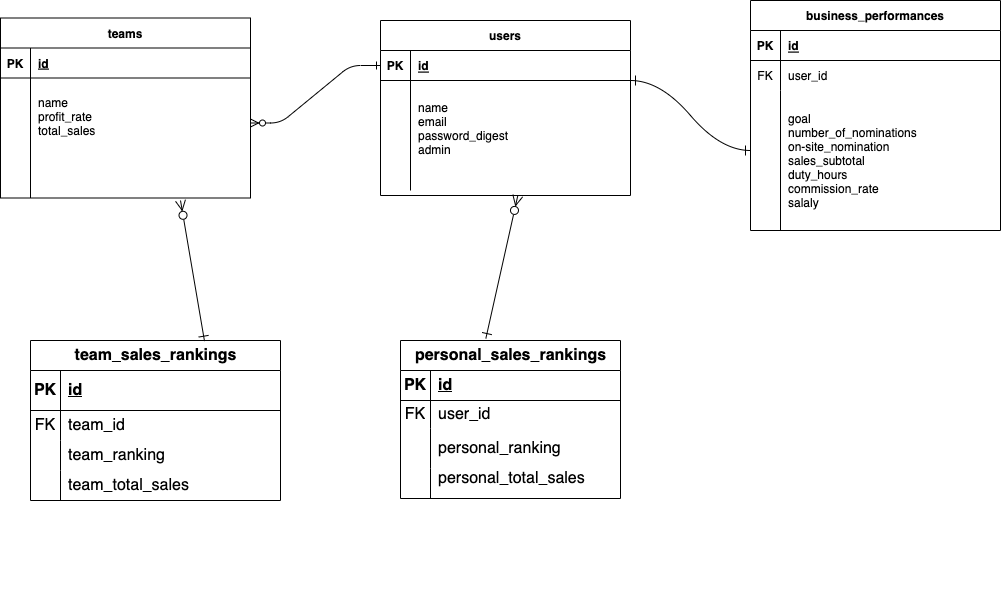

The diagram above was exported from draw.io. Its source (the exported page's mxGraphModel, read from the mxfile embedded in the PNG):
<mxGraphModel dx="1060" dy="740" grid="1" gridSize="10" guides="1" tooltips="1" connect="1" arrows="1" fold="1" page="1" pageScale="1" pageWidth="3300" pageHeight="4681" math="0" shadow="0" extFonts="Permanent Marker^https://fonts.googleapis.com/css?family=Permanent+Marker">
  <root>
    <mxCell id="0" />
    <mxCell id="1" parent="0" />
    <mxCell id="C-vyLk0tnHw3VtMMgP7b-1" value="" style="edgeStyle=entityRelationEdgeStyle;endArrow=ERzeroToMany;startArrow=ERone;endFill=1;startFill=0;" parent="1" source="C-vyLk0tnHw3VtMMgP7b-24" target="C-vyLk0tnHw3VtMMgP7b-6" edge="1">
      <mxGeometry width="100" height="100" relative="1" as="geometry">
        <mxPoint x="340" y="720" as="sourcePoint" />
        <mxPoint x="440" y="620" as="targetPoint" />
      </mxGeometry>
    </mxCell>
    <mxCell id="C-vyLk0tnHw3VtMMgP7b-2" value="teams" style="shape=table;startSize=30;container=1;collapsible=1;childLayout=tableLayout;fixedRows=1;rowLines=0;fontStyle=1;align=center;resizeLast=1;" parent="1" vertex="1">
      <mxGeometry x="100" y="87.5" width="250" height="180" as="geometry" />
    </mxCell>
    <mxCell id="C-vyLk0tnHw3VtMMgP7b-3" value="" style="shape=partialRectangle;collapsible=0;dropTarget=0;pointerEvents=0;fillColor=none;points=[[0,0.5],[1,0.5]];portConstraint=eastwest;top=0;left=0;right=0;bottom=1;" parent="C-vyLk0tnHw3VtMMgP7b-2" vertex="1">
      <mxGeometry y="30" width="250" height="30" as="geometry" />
    </mxCell>
    <mxCell id="C-vyLk0tnHw3VtMMgP7b-4" value="PK" style="shape=partialRectangle;overflow=hidden;connectable=0;fillColor=none;top=0;left=0;bottom=0;right=0;fontStyle=1;" parent="C-vyLk0tnHw3VtMMgP7b-3" vertex="1">
      <mxGeometry width="30" height="30" as="geometry">
        <mxRectangle width="30" height="30" as="alternateBounds" />
      </mxGeometry>
    </mxCell>
    <mxCell id="C-vyLk0tnHw3VtMMgP7b-5" value="id" style="shape=partialRectangle;overflow=hidden;connectable=0;fillColor=none;top=0;left=0;bottom=0;right=0;align=left;spacingLeft=6;fontStyle=5;" parent="C-vyLk0tnHw3VtMMgP7b-3" vertex="1">
      <mxGeometry x="30" width="220" height="30" as="geometry">
        <mxRectangle width="220" height="30" as="alternateBounds" />
      </mxGeometry>
    </mxCell>
    <mxCell id="C-vyLk0tnHw3VtMMgP7b-6" value="" style="shape=partialRectangle;collapsible=0;dropTarget=0;pointerEvents=0;fillColor=none;points=[[0,0.5],[1,0.5]];portConstraint=eastwest;top=0;left=0;right=0;bottom=0;" parent="C-vyLk0tnHw3VtMMgP7b-2" vertex="1">
      <mxGeometry y="60" width="250" height="90" as="geometry" />
    </mxCell>
    <mxCell id="C-vyLk0tnHw3VtMMgP7b-7" value="" style="shape=partialRectangle;overflow=hidden;connectable=0;fillColor=none;top=0;left=0;bottom=0;right=0;" parent="C-vyLk0tnHw3VtMMgP7b-6" vertex="1">
      <mxGeometry width="30" height="90" as="geometry">
        <mxRectangle width="30" height="90" as="alternateBounds" />
      </mxGeometry>
    </mxCell>
    <mxCell id="C-vyLk0tnHw3VtMMgP7b-8" value="name&#10;profit_rate&#10;total_sales&#10;" style="shape=partialRectangle;overflow=hidden;connectable=0;fillColor=none;top=0;left=0;bottom=0;right=0;align=left;spacingLeft=6;" parent="C-vyLk0tnHw3VtMMgP7b-6" vertex="1">
      <mxGeometry x="30" width="220" height="90" as="geometry">
        <mxRectangle width="220" height="90" as="alternateBounds" />
      </mxGeometry>
    </mxCell>
    <mxCell id="C-vyLk0tnHw3VtMMgP7b-9" value="" style="shape=partialRectangle;collapsible=0;dropTarget=0;pointerEvents=0;fillColor=none;points=[[0,0.5],[1,0.5]];portConstraint=eastwest;top=0;left=0;right=0;bottom=0;" parent="C-vyLk0tnHw3VtMMgP7b-2" vertex="1">
      <mxGeometry y="150" width="250" height="30" as="geometry" />
    </mxCell>
    <mxCell id="C-vyLk0tnHw3VtMMgP7b-10" value="" style="shape=partialRectangle;overflow=hidden;connectable=0;fillColor=none;top=0;left=0;bottom=0;right=0;" parent="C-vyLk0tnHw3VtMMgP7b-9" vertex="1">
      <mxGeometry width="30" height="30" as="geometry">
        <mxRectangle width="30" height="30" as="alternateBounds" />
      </mxGeometry>
    </mxCell>
    <mxCell id="C-vyLk0tnHw3VtMMgP7b-11" value="" style="shape=partialRectangle;overflow=hidden;connectable=0;fillColor=none;top=0;left=0;bottom=0;right=0;align=left;spacingLeft=6;" parent="C-vyLk0tnHw3VtMMgP7b-9" vertex="1">
      <mxGeometry x="30" width="220" height="30" as="geometry">
        <mxRectangle width="220" height="30" as="alternateBounds" />
      </mxGeometry>
    </mxCell>
    <mxCell id="C-vyLk0tnHw3VtMMgP7b-13" value="business_performances" style="shape=table;startSize=30;container=1;collapsible=1;childLayout=tableLayout;fixedRows=1;rowLines=0;fontStyle=1;align=center;resizeLast=1;" parent="1" vertex="1">
      <mxGeometry x="850" y="70" width="250" height="230" as="geometry" />
    </mxCell>
    <mxCell id="C-vyLk0tnHw3VtMMgP7b-14" value="" style="shape=partialRectangle;collapsible=0;dropTarget=0;pointerEvents=0;fillColor=none;points=[[0,0.5],[1,0.5]];portConstraint=eastwest;top=0;left=0;right=0;bottom=1;" parent="C-vyLk0tnHw3VtMMgP7b-13" vertex="1">
      <mxGeometry y="30" width="250" height="30" as="geometry" />
    </mxCell>
    <mxCell id="C-vyLk0tnHw3VtMMgP7b-15" value="PK" style="shape=partialRectangle;overflow=hidden;connectable=0;fillColor=none;top=0;left=0;bottom=0;right=0;fontStyle=1;" parent="C-vyLk0tnHw3VtMMgP7b-14" vertex="1">
      <mxGeometry width="30" height="30" as="geometry">
        <mxRectangle width="30" height="30" as="alternateBounds" />
      </mxGeometry>
    </mxCell>
    <mxCell id="C-vyLk0tnHw3VtMMgP7b-16" value="id" style="shape=partialRectangle;overflow=hidden;connectable=0;fillColor=none;top=0;left=0;bottom=0;right=0;align=left;spacingLeft=6;fontStyle=5;" parent="C-vyLk0tnHw3VtMMgP7b-14" vertex="1">
      <mxGeometry x="30" width="220" height="30" as="geometry">
        <mxRectangle width="220" height="30" as="alternateBounds" />
      </mxGeometry>
    </mxCell>
    <mxCell id="C-vyLk0tnHw3VtMMgP7b-17" value="" style="shape=partialRectangle;collapsible=0;dropTarget=0;pointerEvents=0;fillColor=none;points=[[0,0.5],[1,0.5]];portConstraint=eastwest;top=0;left=0;right=0;bottom=0;" parent="C-vyLk0tnHw3VtMMgP7b-13" vertex="1">
      <mxGeometry y="60" width="250" height="30" as="geometry" />
    </mxCell>
    <mxCell id="C-vyLk0tnHw3VtMMgP7b-18" value="FK" style="shape=partialRectangle;overflow=hidden;connectable=0;fillColor=none;top=0;left=0;bottom=0;right=0;" parent="C-vyLk0tnHw3VtMMgP7b-17" vertex="1">
      <mxGeometry width="30" height="30" as="geometry">
        <mxRectangle width="30" height="30" as="alternateBounds" />
      </mxGeometry>
    </mxCell>
    <mxCell id="C-vyLk0tnHw3VtMMgP7b-19" value="user_id" style="shape=partialRectangle;overflow=hidden;connectable=0;fillColor=none;top=0;left=0;bottom=0;right=0;align=left;spacingLeft=6;" parent="C-vyLk0tnHw3VtMMgP7b-17" vertex="1">
      <mxGeometry x="30" width="220" height="30" as="geometry">
        <mxRectangle width="220" height="30" as="alternateBounds" />
      </mxGeometry>
    </mxCell>
    <mxCell id="C-vyLk0tnHw3VtMMgP7b-20" value="" style="shape=partialRectangle;collapsible=0;dropTarget=0;pointerEvents=0;fillColor=none;points=[[0,0.5],[1,0.5]];portConstraint=eastwest;top=0;left=0;right=0;bottom=0;" parent="C-vyLk0tnHw3VtMMgP7b-13" vertex="1">
      <mxGeometry y="90" width="250" height="140" as="geometry" />
    </mxCell>
    <mxCell id="C-vyLk0tnHw3VtMMgP7b-21" value="" style="shape=partialRectangle;overflow=hidden;connectable=0;fillColor=none;top=0;left=0;bottom=0;right=0;" parent="C-vyLk0tnHw3VtMMgP7b-20" vertex="1">
      <mxGeometry width="30" height="140" as="geometry">
        <mxRectangle width="30" height="140" as="alternateBounds" />
      </mxGeometry>
    </mxCell>
    <mxCell id="C-vyLk0tnHw3VtMMgP7b-22" value="goal&#10;number_of_nominations&#10;on-site_nomination&#10;sales_subtotal&#10;duty_hours&#10;commission_rate&#10;salaly" style="shape=partialRectangle;overflow=hidden;connectable=0;fillColor=none;top=0;left=0;bottom=0;right=0;align=left;spacingLeft=6;" parent="C-vyLk0tnHw3VtMMgP7b-20" vertex="1">
      <mxGeometry x="30" width="220" height="140" as="geometry">
        <mxRectangle width="220" height="140" as="alternateBounds" />
      </mxGeometry>
    </mxCell>
    <mxCell id="C-vyLk0tnHw3VtMMgP7b-23" value="users" style="shape=table;startSize=30;container=1;collapsible=1;childLayout=tableLayout;fixedRows=1;rowLines=0;fontStyle=1;align=center;resizeLast=1;" parent="1" vertex="1">
      <mxGeometry x="480" y="90" width="250" height="175" as="geometry" />
    </mxCell>
    <mxCell id="C-vyLk0tnHw3VtMMgP7b-24" value="" style="shape=partialRectangle;collapsible=0;dropTarget=0;pointerEvents=0;fillColor=none;points=[[0,0.5],[1,0.5]];portConstraint=eastwest;top=0;left=0;right=0;bottom=1;" parent="C-vyLk0tnHw3VtMMgP7b-23" vertex="1">
      <mxGeometry y="30" width="250" height="30" as="geometry" />
    </mxCell>
    <mxCell id="C-vyLk0tnHw3VtMMgP7b-25" value="PK" style="shape=partialRectangle;overflow=hidden;connectable=0;fillColor=none;top=0;left=0;bottom=0;right=0;fontStyle=1;" parent="C-vyLk0tnHw3VtMMgP7b-24" vertex="1">
      <mxGeometry width="30" height="30" as="geometry">
        <mxRectangle width="30" height="30" as="alternateBounds" />
      </mxGeometry>
    </mxCell>
    <mxCell id="C-vyLk0tnHw3VtMMgP7b-26" value="id" style="shape=partialRectangle;overflow=hidden;connectable=0;fillColor=none;top=0;left=0;bottom=0;right=0;align=left;spacingLeft=6;fontStyle=5;" parent="C-vyLk0tnHw3VtMMgP7b-24" vertex="1">
      <mxGeometry x="30" width="220" height="30" as="geometry">
        <mxRectangle width="220" height="30" as="alternateBounds" />
      </mxGeometry>
    </mxCell>
    <mxCell id="C-vyLk0tnHw3VtMMgP7b-27" value="" style="shape=partialRectangle;collapsible=0;dropTarget=0;pointerEvents=0;fillColor=none;points=[[0,0.5],[1,0.5]];portConstraint=eastwest;top=0;left=0;right=0;bottom=0;" parent="C-vyLk0tnHw3VtMMgP7b-23" vertex="1">
      <mxGeometry y="60" width="250" height="110" as="geometry" />
    </mxCell>
    <mxCell id="C-vyLk0tnHw3VtMMgP7b-28" value="" style="shape=partialRectangle;overflow=hidden;connectable=0;fillColor=none;top=0;left=0;bottom=0;right=0;" parent="C-vyLk0tnHw3VtMMgP7b-27" vertex="1">
      <mxGeometry width="30" height="110" as="geometry">
        <mxRectangle width="30" height="110" as="alternateBounds" />
      </mxGeometry>
    </mxCell>
    <mxCell id="C-vyLk0tnHw3VtMMgP7b-29" value="name&#10;email&#10;password_digest&#10;admin&#10;" style="shape=partialRectangle;overflow=hidden;connectable=0;fillColor=none;top=0;left=0;bottom=0;right=0;align=left;spacingLeft=6;" parent="C-vyLk0tnHw3VtMMgP7b-27" vertex="1">
      <mxGeometry x="30" width="220" height="110" as="geometry">
        <mxRectangle width="220" height="110" as="alternateBounds" />
      </mxGeometry>
    </mxCell>
    <mxCell id="XfrTPHGv83fU9bgXaamy-3" value="team_sales_rankings" style="shape=table;startSize=30;container=1;collapsible=1;childLayout=tableLayout;fixedRows=1;rowLines=0;fontStyle=1;align=center;resizeLast=1;html=1;fontSize=16;" vertex="1" parent="1">
      <mxGeometry x="130" y="410" width="250" height="160" as="geometry">
        <mxRectangle x="280" y="430" width="200" height="30" as="alternateBounds" />
      </mxGeometry>
    </mxCell>
    <mxCell id="XfrTPHGv83fU9bgXaamy-4" value="" style="shape=tableRow;horizontal=0;startSize=0;swimlaneHead=0;swimlaneBody=0;fillColor=none;collapsible=0;dropTarget=0;points=[[0,0.5],[1,0.5]];portConstraint=eastwest;top=0;left=0;right=0;bottom=1;fontSize=16;" vertex="1" parent="XfrTPHGv83fU9bgXaamy-3">
      <mxGeometry y="30" width="250" height="40" as="geometry" />
    </mxCell>
    <mxCell id="XfrTPHGv83fU9bgXaamy-5" value="PK" style="shape=partialRectangle;connectable=0;fillColor=none;top=0;left=0;bottom=0;right=0;fontStyle=1;overflow=hidden;whiteSpace=wrap;html=1;fontSize=16;" vertex="1" parent="XfrTPHGv83fU9bgXaamy-4">
      <mxGeometry width="30" height="40" as="geometry">
        <mxRectangle width="30" height="40" as="alternateBounds" />
      </mxGeometry>
    </mxCell>
    <mxCell id="XfrTPHGv83fU9bgXaamy-6" value="id" style="shape=partialRectangle;connectable=0;fillColor=none;top=0;left=0;bottom=0;right=0;align=left;spacingLeft=6;fontStyle=5;overflow=hidden;whiteSpace=wrap;html=1;fontSize=16;" vertex="1" parent="XfrTPHGv83fU9bgXaamy-4">
      <mxGeometry x="30" width="220" height="40" as="geometry">
        <mxRectangle width="220" height="40" as="alternateBounds" />
      </mxGeometry>
    </mxCell>
    <mxCell id="XfrTPHGv83fU9bgXaamy-7" value="" style="shape=tableRow;horizontal=0;startSize=0;swimlaneHead=0;swimlaneBody=0;fillColor=none;collapsible=0;dropTarget=0;points=[[0,0.5],[1,0.5]];portConstraint=eastwest;top=0;left=0;right=0;bottom=0;fontSize=16;" vertex="1" parent="XfrTPHGv83fU9bgXaamy-3">
      <mxGeometry y="70" width="250" height="30" as="geometry" />
    </mxCell>
    <mxCell id="XfrTPHGv83fU9bgXaamy-8" value="FK" style="shape=partialRectangle;connectable=0;fillColor=none;top=0;left=0;bottom=0;right=0;editable=1;overflow=hidden;whiteSpace=wrap;html=1;fontSize=16;" vertex="1" parent="XfrTPHGv83fU9bgXaamy-7">
      <mxGeometry width="30" height="30" as="geometry">
        <mxRectangle width="30" height="30" as="alternateBounds" />
      </mxGeometry>
    </mxCell>
    <mxCell id="XfrTPHGv83fU9bgXaamy-9" value="team_id" style="shape=partialRectangle;connectable=0;fillColor=none;top=0;left=0;bottom=0;right=0;align=left;spacingLeft=6;overflow=hidden;whiteSpace=wrap;html=1;fontSize=16;" vertex="1" parent="XfrTPHGv83fU9bgXaamy-7">
      <mxGeometry x="30" width="220" height="30" as="geometry">
        <mxRectangle width="220" height="30" as="alternateBounds" />
      </mxGeometry>
    </mxCell>
    <mxCell id="XfrTPHGv83fU9bgXaamy-10" value="" style="shape=tableRow;horizontal=0;startSize=0;swimlaneHead=0;swimlaneBody=0;fillColor=none;collapsible=0;dropTarget=0;points=[[0,0.5],[1,0.5]];portConstraint=eastwest;top=0;left=0;right=0;bottom=0;fontSize=16;" vertex="1" parent="XfrTPHGv83fU9bgXaamy-3">
      <mxGeometry y="100" width="250" height="30" as="geometry" />
    </mxCell>
    <mxCell id="XfrTPHGv83fU9bgXaamy-11" value="" style="shape=partialRectangle;connectable=0;fillColor=none;top=0;left=0;bottom=0;right=0;editable=1;overflow=hidden;whiteSpace=wrap;html=1;fontSize=16;" vertex="1" parent="XfrTPHGv83fU9bgXaamy-10">
      <mxGeometry width="30" height="30" as="geometry">
        <mxRectangle width="30" height="30" as="alternateBounds" />
      </mxGeometry>
    </mxCell>
    <mxCell id="XfrTPHGv83fU9bgXaamy-12" value="team_ranking" style="shape=partialRectangle;connectable=0;fillColor=none;top=0;left=0;bottom=0;right=0;align=left;spacingLeft=6;overflow=hidden;whiteSpace=wrap;html=1;fontSize=16;" vertex="1" parent="XfrTPHGv83fU9bgXaamy-10">
      <mxGeometry x="30" width="220" height="30" as="geometry">
        <mxRectangle width="220" height="30" as="alternateBounds" />
      </mxGeometry>
    </mxCell>
    <mxCell id="XfrTPHGv83fU9bgXaamy-13" value="" style="shape=tableRow;horizontal=0;startSize=0;swimlaneHead=0;swimlaneBody=0;fillColor=none;collapsible=0;dropTarget=0;points=[[0,0.5],[1,0.5]];portConstraint=eastwest;top=0;left=0;right=0;bottom=0;fontSize=16;" vertex="1" parent="XfrTPHGv83fU9bgXaamy-3">
      <mxGeometry y="130" width="250" height="30" as="geometry" />
    </mxCell>
    <mxCell id="XfrTPHGv83fU9bgXaamy-14" value="" style="shape=partialRectangle;connectable=0;fillColor=none;top=0;left=0;bottom=0;right=0;editable=1;overflow=hidden;whiteSpace=wrap;html=1;fontSize=16;" vertex="1" parent="XfrTPHGv83fU9bgXaamy-13">
      <mxGeometry width="30" height="30" as="geometry">
        <mxRectangle width="30" height="30" as="alternateBounds" />
      </mxGeometry>
    </mxCell>
    <mxCell id="XfrTPHGv83fU9bgXaamy-15" value="" style="shape=partialRectangle;connectable=0;fillColor=none;top=0;left=0;bottom=0;right=0;align=left;spacingLeft=6;overflow=hidden;whiteSpace=wrap;html=1;fontSize=16;" vertex="1" parent="XfrTPHGv83fU9bgXaamy-13">
      <mxGeometry x="30" width="220" height="30" as="geometry">
        <mxRectangle width="220" height="30" as="alternateBounds" />
      </mxGeometry>
    </mxCell>
    <mxCell id="XfrTPHGv83fU9bgXaamy-16" value="personal_sales_rankings" style="shape=table;startSize=30;container=1;collapsible=1;childLayout=tableLayout;fixedRows=1;rowLines=0;fontStyle=1;align=center;resizeLast=1;html=1;fontSize=16;" vertex="1" parent="1">
      <mxGeometry x="500" y="410" width="220" height="158" as="geometry" />
    </mxCell>
    <mxCell id="XfrTPHGv83fU9bgXaamy-17" value="" style="shape=tableRow;horizontal=0;startSize=0;swimlaneHead=0;swimlaneBody=0;fillColor=none;collapsible=0;dropTarget=0;points=[[0,0.5],[1,0.5]];portConstraint=eastwest;top=0;left=0;right=0;bottom=1;fontSize=16;" vertex="1" parent="XfrTPHGv83fU9bgXaamy-16">
      <mxGeometry y="30" width="220" height="30" as="geometry" />
    </mxCell>
    <mxCell id="XfrTPHGv83fU9bgXaamy-18" value="PK" style="shape=partialRectangle;connectable=0;fillColor=none;top=0;left=0;bottom=0;right=0;fontStyle=1;overflow=hidden;whiteSpace=wrap;html=1;fontSize=16;" vertex="1" parent="XfrTPHGv83fU9bgXaamy-17">
      <mxGeometry width="30" height="30" as="geometry">
        <mxRectangle width="30" height="30" as="alternateBounds" />
      </mxGeometry>
    </mxCell>
    <mxCell id="XfrTPHGv83fU9bgXaamy-19" value="id" style="shape=partialRectangle;connectable=0;fillColor=none;top=0;left=0;bottom=0;right=0;align=left;spacingLeft=6;fontStyle=5;overflow=hidden;whiteSpace=wrap;html=1;fontSize=16;" vertex="1" parent="XfrTPHGv83fU9bgXaamy-17">
      <mxGeometry x="30" width="190" height="30" as="geometry">
        <mxRectangle width="190" height="30" as="alternateBounds" />
      </mxGeometry>
    </mxCell>
    <mxCell id="XfrTPHGv83fU9bgXaamy-20" value="" style="shape=tableRow;horizontal=0;startSize=0;swimlaneHead=0;swimlaneBody=0;fillColor=none;collapsible=0;dropTarget=0;points=[[0,0.5],[1,0.5]];portConstraint=eastwest;top=0;left=0;right=0;bottom=0;fontSize=16;" vertex="1" parent="XfrTPHGv83fU9bgXaamy-16">
      <mxGeometry y="60" width="220" height="28" as="geometry" />
    </mxCell>
    <mxCell id="XfrTPHGv83fU9bgXaamy-21" value="FK" style="shape=partialRectangle;connectable=0;fillColor=none;top=0;left=0;bottom=0;right=0;editable=1;overflow=hidden;whiteSpace=wrap;html=1;fontSize=16;" vertex="1" parent="XfrTPHGv83fU9bgXaamy-20">
      <mxGeometry width="30" height="28" as="geometry">
        <mxRectangle width="30" height="28" as="alternateBounds" />
      </mxGeometry>
    </mxCell>
    <mxCell id="XfrTPHGv83fU9bgXaamy-22" value="user_id" style="shape=partialRectangle;connectable=0;fillColor=none;top=0;left=0;bottom=0;right=0;align=left;spacingLeft=6;overflow=hidden;whiteSpace=wrap;html=1;fontSize=16;" vertex="1" parent="XfrTPHGv83fU9bgXaamy-20">
      <mxGeometry x="30" width="190" height="28" as="geometry">
        <mxRectangle width="190" height="28" as="alternateBounds" />
      </mxGeometry>
    </mxCell>
    <mxCell id="XfrTPHGv83fU9bgXaamy-23" value="" style="shape=tableRow;horizontal=0;startSize=0;swimlaneHead=0;swimlaneBody=0;fillColor=none;collapsible=0;dropTarget=0;points=[[0,0.5],[1,0.5]];portConstraint=eastwest;top=0;left=0;right=0;bottom=0;fontSize=16;" vertex="1" parent="XfrTPHGv83fU9bgXaamy-16">
      <mxGeometry y="88" width="220" height="40" as="geometry" />
    </mxCell>
    <mxCell id="XfrTPHGv83fU9bgXaamy-24" value="" style="shape=partialRectangle;connectable=0;fillColor=none;top=0;left=0;bottom=0;right=0;editable=1;overflow=hidden;whiteSpace=wrap;html=1;fontSize=16;" vertex="1" parent="XfrTPHGv83fU9bgXaamy-23">
      <mxGeometry width="30" height="40" as="geometry">
        <mxRectangle width="30" height="40" as="alternateBounds" />
      </mxGeometry>
    </mxCell>
    <mxCell id="XfrTPHGv83fU9bgXaamy-25" value="personal_ranking" style="shape=partialRectangle;connectable=0;fillColor=none;top=0;left=0;bottom=0;right=0;align=left;spacingLeft=6;overflow=hidden;whiteSpace=wrap;html=1;fontSize=16;" vertex="1" parent="XfrTPHGv83fU9bgXaamy-23">
      <mxGeometry x="30" width="190" height="40" as="geometry">
        <mxRectangle width="190" height="40" as="alternateBounds" />
      </mxGeometry>
    </mxCell>
    <mxCell id="XfrTPHGv83fU9bgXaamy-26" value="" style="shape=tableRow;horizontal=0;startSize=0;swimlaneHead=0;swimlaneBody=0;fillColor=none;collapsible=0;dropTarget=0;points=[[0,0.5],[1,0.5]];portConstraint=eastwest;top=0;left=0;right=0;bottom=0;fontSize=16;" vertex="1" parent="XfrTPHGv83fU9bgXaamy-16">
      <mxGeometry y="128" width="220" height="30" as="geometry" />
    </mxCell>
    <mxCell id="XfrTPHGv83fU9bgXaamy-27" value="" style="shape=partialRectangle;connectable=0;fillColor=none;top=0;left=0;bottom=0;right=0;editable=1;overflow=hidden;whiteSpace=wrap;html=1;fontSize=16;" vertex="1" parent="XfrTPHGv83fU9bgXaamy-26">
      <mxGeometry width="30" height="30" as="geometry">
        <mxRectangle width="30" height="30" as="alternateBounds" />
      </mxGeometry>
    </mxCell>
    <mxCell id="XfrTPHGv83fU9bgXaamy-28" value="" style="shape=partialRectangle;connectable=0;fillColor=none;top=0;left=0;bottom=0;right=0;align=left;spacingLeft=6;overflow=hidden;whiteSpace=wrap;html=1;fontSize=16;" vertex="1" parent="XfrTPHGv83fU9bgXaamy-26">
      <mxGeometry x="30" width="190" height="30" as="geometry">
        <mxRectangle width="190" height="30" as="alternateBounds" />
      </mxGeometry>
    </mxCell>
    <mxCell id="XfrTPHGv83fU9bgXaamy-29" value="team_total_sales" style="shape=partialRectangle;connectable=0;fillColor=none;top=0;left=0;bottom=0;right=0;align=left;spacingLeft=6;overflow=hidden;whiteSpace=wrap;html=1;fontSize=16;direction=south;" vertex="1" parent="1">
      <mxGeometry x="160" y="450" width="220" height="210" as="geometry">
        <mxRectangle width="220" height="30" as="alternateBounds" />
      </mxGeometry>
    </mxCell>
    <mxCell id="XfrTPHGv83fU9bgXaamy-33" value="" style="edgeStyle=entityRelationEdgeStyle;fontSize=12;html=1;endArrow=ERone;endFill=0;rounded=0;startSize=8;endSize=8;curved=1;startArrow=ERone;startFill=0;" edge="1" parent="1">
      <mxGeometry width="100" height="100" relative="1" as="geometry">
        <mxPoint x="730" y="150" as="sourcePoint" />
        <mxPoint x="850" y="220" as="targetPoint" />
      </mxGeometry>
    </mxCell>
    <mxCell id="XfrTPHGv83fU9bgXaamy-34" value="personal_total_sales" style="shape=partialRectangle;connectable=0;fillColor=none;top=0;left=0;bottom=0;right=0;align=left;spacingLeft=6;overflow=hidden;whiteSpace=wrap;html=1;fontSize=16;" vertex="1" parent="1">
      <mxGeometry x="530" y="528" width="190" height="40" as="geometry">
        <mxRectangle width="190" height="48" as="alternateBounds" />
      </mxGeometry>
    </mxCell>
    <mxCell id="XfrTPHGv83fU9bgXaamy-35" value="" style="fontSize=12;html=1;endArrow=ERone;endFill=0;rounded=0;startSize=8;endSize=8;startArrow=ERzeroToMany;startFill=0;exitX=0.549;exitY=1.048;exitDx=0;exitDy=0;exitPerimeter=0;entryX=0.388;entryY=-0.013;entryDx=0;entryDy=0;entryPerimeter=0;" edge="1" parent="1" source="C-vyLk0tnHw3VtMMgP7b-27" target="XfrTPHGv83fU9bgXaamy-16">
      <mxGeometry width="100" height="100" relative="1" as="geometry">
        <mxPoint x="750" y="310" as="sourcePoint" />
        <mxPoint x="550" y="390" as="targetPoint" />
        <Array as="points" />
      </mxGeometry>
    </mxCell>
    <mxCell id="XfrTPHGv83fU9bgXaamy-36" value="" style="fontSize=12;html=1;endArrow=ERone;endFill=1;rounded=0;startSize=8;endSize=8;startArrow=ERzeroToMany;startFill=0;entryX=0.696;entryY=0.004;entryDx=0;entryDy=0;entryPerimeter=0;" edge="1" parent="1" target="XfrTPHGv83fU9bgXaamy-3">
      <mxGeometry width="100" height="100" relative="1" as="geometry">
        <mxPoint x="280" y="270" as="sourcePoint" />
        <mxPoint x="330" y="410" as="targetPoint" />
      </mxGeometry>
    </mxCell>
  </root>
</mxGraphModel>